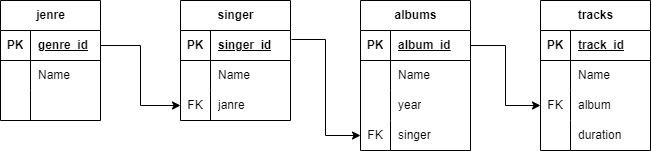

The diagram above was exported from draw.io. Its source (the exported page's mxGraphModel, read from the mxfile embedded in the PNG):
<mxGraphModel dx="2074" dy="836" grid="1" gridSize="10" guides="1" tooltips="1" connect="1" arrows="1" fold="1" page="1" pageScale="1" pageWidth="827" pageHeight="1169" math="0" shadow="0">
  <root>
    <mxCell id="0" />
    <mxCell id="1" parent="0" />
    <mxCell id="--V3BZ7hySlbYT9XLGey-1" value="singer" style="shape=table;startSize=30;container=1;collapsible=1;childLayout=tableLayout;fixedRows=1;rowLines=0;fontStyle=1;align=center;resizeLast=1;html=1;" parent="1" vertex="1">
      <mxGeometry x="210" y="40" width="110" height="120" as="geometry" />
    </mxCell>
    <mxCell id="--V3BZ7hySlbYT9XLGey-2" value="" style="shape=tableRow;horizontal=0;startSize=0;swimlaneHead=0;swimlaneBody=0;fillColor=none;collapsible=0;dropTarget=0;points=[[0,0.5],[1,0.5]];portConstraint=eastwest;top=0;left=0;right=0;bottom=1;" parent="--V3BZ7hySlbYT9XLGey-1" vertex="1">
      <mxGeometry y="30" width="110" height="30" as="geometry" />
    </mxCell>
    <mxCell id="--V3BZ7hySlbYT9XLGey-3" value="PK" style="shape=partialRectangle;connectable=0;fillColor=none;top=0;left=0;bottom=0;right=0;fontStyle=1;overflow=hidden;whiteSpace=wrap;html=1;" parent="--V3BZ7hySlbYT9XLGey-2" vertex="1">
      <mxGeometry width="30" height="30" as="geometry">
        <mxRectangle width="30" height="30" as="alternateBounds" />
      </mxGeometry>
    </mxCell>
    <mxCell id="--V3BZ7hySlbYT9XLGey-4" value="singer_id" style="shape=partialRectangle;connectable=0;fillColor=none;top=0;left=0;bottom=0;right=0;align=left;spacingLeft=6;fontStyle=5;overflow=hidden;whiteSpace=wrap;html=1;" parent="--V3BZ7hySlbYT9XLGey-2" vertex="1">
      <mxGeometry x="30" width="80" height="30" as="geometry">
        <mxRectangle width="80" height="30" as="alternateBounds" />
      </mxGeometry>
    </mxCell>
    <mxCell id="--V3BZ7hySlbYT9XLGey-5" value="" style="shape=tableRow;horizontal=0;startSize=0;swimlaneHead=0;swimlaneBody=0;fillColor=none;collapsible=0;dropTarget=0;points=[[0,0.5],[1,0.5]];portConstraint=eastwest;top=0;left=0;right=0;bottom=0;" parent="--V3BZ7hySlbYT9XLGey-1" vertex="1">
      <mxGeometry y="60" width="110" height="30" as="geometry" />
    </mxCell>
    <mxCell id="--V3BZ7hySlbYT9XLGey-6" value="" style="shape=partialRectangle;connectable=0;fillColor=none;top=0;left=0;bottom=0;right=0;editable=1;overflow=hidden;whiteSpace=wrap;html=1;" parent="--V3BZ7hySlbYT9XLGey-5" vertex="1">
      <mxGeometry width="30" height="30" as="geometry">
        <mxRectangle width="30" height="30" as="alternateBounds" />
      </mxGeometry>
    </mxCell>
    <mxCell id="--V3BZ7hySlbYT9XLGey-7" value="Name" style="shape=partialRectangle;connectable=0;fillColor=none;top=0;left=0;bottom=0;right=0;align=left;spacingLeft=6;overflow=hidden;whiteSpace=wrap;html=1;" parent="--V3BZ7hySlbYT9XLGey-5" vertex="1">
      <mxGeometry x="30" width="80" height="30" as="geometry">
        <mxRectangle width="80" height="30" as="alternateBounds" />
      </mxGeometry>
    </mxCell>
    <mxCell id="--V3BZ7hySlbYT9XLGey-14" value="" style="shape=tableRow;horizontal=0;startSize=0;swimlaneHead=0;swimlaneBody=0;fillColor=none;collapsible=0;dropTarget=0;points=[[0,0.5],[1,0.5]];portConstraint=eastwest;top=0;left=0;right=0;bottom=0;" parent="--V3BZ7hySlbYT9XLGey-1" vertex="1">
      <mxGeometry y="90" width="110" height="30" as="geometry" />
    </mxCell>
    <mxCell id="--V3BZ7hySlbYT9XLGey-15" value="FK" style="shape=partialRectangle;connectable=0;fillColor=none;top=0;left=0;bottom=0;right=0;editable=1;overflow=hidden;whiteSpace=wrap;html=1;" parent="--V3BZ7hySlbYT9XLGey-14" vertex="1">
      <mxGeometry width="30" height="30" as="geometry">
        <mxRectangle width="30" height="30" as="alternateBounds" />
      </mxGeometry>
    </mxCell>
    <mxCell id="--V3BZ7hySlbYT9XLGey-16" value="janre" style="shape=partialRectangle;connectable=0;fillColor=none;top=0;left=0;bottom=0;right=0;align=left;spacingLeft=6;overflow=hidden;whiteSpace=wrap;html=1;" parent="--V3BZ7hySlbYT9XLGey-14" vertex="1">
      <mxGeometry x="30" width="80" height="30" as="geometry">
        <mxRectangle width="80" height="30" as="alternateBounds" />
      </mxGeometry>
    </mxCell>
    <mxCell id="--V3BZ7hySlbYT9XLGey-23" value="jenre" style="shape=table;startSize=30;container=1;collapsible=1;childLayout=tableLayout;fixedRows=1;rowLines=0;fontStyle=1;align=center;resizeLast=1;html=1;" parent="1" vertex="1">
      <mxGeometry x="30" y="40" width="100" height="120" as="geometry" />
    </mxCell>
    <mxCell id="--V3BZ7hySlbYT9XLGey-24" value="" style="shape=tableRow;horizontal=0;startSize=0;swimlaneHead=0;swimlaneBody=0;fillColor=none;collapsible=0;dropTarget=0;points=[[0,0.5],[1,0.5]];portConstraint=eastwest;top=0;left=0;right=0;bottom=1;" parent="--V3BZ7hySlbYT9XLGey-23" vertex="1">
      <mxGeometry y="30" width="100" height="30" as="geometry" />
    </mxCell>
    <mxCell id="--V3BZ7hySlbYT9XLGey-25" value="PK" style="shape=partialRectangle;connectable=0;fillColor=none;top=0;left=0;bottom=0;right=0;fontStyle=1;overflow=hidden;whiteSpace=wrap;html=1;" parent="--V3BZ7hySlbYT9XLGey-24" vertex="1">
      <mxGeometry width="30" height="30" as="geometry">
        <mxRectangle width="30" height="30" as="alternateBounds" />
      </mxGeometry>
    </mxCell>
    <mxCell id="--V3BZ7hySlbYT9XLGey-26" value="genre_id" style="shape=partialRectangle;connectable=0;fillColor=none;top=0;left=0;bottom=0;right=0;align=left;spacingLeft=6;fontStyle=5;overflow=hidden;whiteSpace=wrap;html=1;" parent="--V3BZ7hySlbYT9XLGey-24" vertex="1">
      <mxGeometry x="30" width="70" height="30" as="geometry">
        <mxRectangle width="70" height="30" as="alternateBounds" />
      </mxGeometry>
    </mxCell>
    <mxCell id="--V3BZ7hySlbYT9XLGey-27" value="" style="shape=tableRow;horizontal=0;startSize=0;swimlaneHead=0;swimlaneBody=0;fillColor=none;collapsible=0;dropTarget=0;points=[[0,0.5],[1,0.5]];portConstraint=eastwest;top=0;left=0;right=0;bottom=0;" parent="--V3BZ7hySlbYT9XLGey-23" vertex="1">
      <mxGeometry y="60" width="100" height="30" as="geometry" />
    </mxCell>
    <mxCell id="--V3BZ7hySlbYT9XLGey-28" value="" style="shape=partialRectangle;connectable=0;fillColor=none;top=0;left=0;bottom=0;right=0;editable=1;overflow=hidden;whiteSpace=wrap;html=1;" parent="--V3BZ7hySlbYT9XLGey-27" vertex="1">
      <mxGeometry width="30" height="30" as="geometry">
        <mxRectangle width="30" height="30" as="alternateBounds" />
      </mxGeometry>
    </mxCell>
    <mxCell id="--V3BZ7hySlbYT9XLGey-29" value="Name" style="shape=partialRectangle;connectable=0;fillColor=none;top=0;left=0;bottom=0;right=0;align=left;spacingLeft=6;overflow=hidden;whiteSpace=wrap;html=1;" parent="--V3BZ7hySlbYT9XLGey-27" vertex="1">
      <mxGeometry x="30" width="70" height="30" as="geometry">
        <mxRectangle width="70" height="30" as="alternateBounds" />
      </mxGeometry>
    </mxCell>
    <mxCell id="--V3BZ7hySlbYT9XLGey-42" value="" style="shape=tableRow;horizontal=0;startSize=0;swimlaneHead=0;swimlaneBody=0;fillColor=none;collapsible=0;dropTarget=0;points=[[0,0.5],[1,0.5]];portConstraint=eastwest;top=0;left=0;right=0;bottom=0;" parent="--V3BZ7hySlbYT9XLGey-23" vertex="1">
      <mxGeometry y="90" width="100" height="30" as="geometry" />
    </mxCell>
    <mxCell id="--V3BZ7hySlbYT9XLGey-43" value="" style="shape=partialRectangle;connectable=0;fillColor=none;top=0;left=0;bottom=0;right=0;editable=1;overflow=hidden;whiteSpace=wrap;html=1;" parent="--V3BZ7hySlbYT9XLGey-42" vertex="1">
      <mxGeometry width="30" height="30" as="geometry">
        <mxRectangle width="30" height="30" as="alternateBounds" />
      </mxGeometry>
    </mxCell>
    <mxCell id="--V3BZ7hySlbYT9XLGey-44" value="" style="shape=partialRectangle;connectable=0;fillColor=none;top=0;left=0;bottom=0;right=0;align=left;spacingLeft=6;overflow=hidden;whiteSpace=wrap;html=1;" parent="--V3BZ7hySlbYT9XLGey-42" vertex="1">
      <mxGeometry x="30" width="70" height="30" as="geometry">
        <mxRectangle width="70" height="30" as="alternateBounds" />
      </mxGeometry>
    </mxCell>
    <mxCell id="--V3BZ7hySlbYT9XLGey-55" value="albums" style="shape=table;startSize=30;container=1;collapsible=1;childLayout=tableLayout;fixedRows=1;rowLines=0;fontStyle=1;align=center;resizeLast=1;html=1;" parent="1" vertex="1">
      <mxGeometry x="390" y="40" width="110" height="150" as="geometry" />
    </mxCell>
    <mxCell id="--V3BZ7hySlbYT9XLGey-56" value="" style="shape=tableRow;horizontal=0;startSize=0;swimlaneHead=0;swimlaneBody=0;fillColor=none;collapsible=0;dropTarget=0;points=[[0,0.5],[1,0.5]];portConstraint=eastwest;top=0;left=0;right=0;bottom=1;" parent="--V3BZ7hySlbYT9XLGey-55" vertex="1">
      <mxGeometry y="30" width="110" height="30" as="geometry" />
    </mxCell>
    <mxCell id="--V3BZ7hySlbYT9XLGey-57" value="PK" style="shape=partialRectangle;connectable=0;fillColor=none;top=0;left=0;bottom=0;right=0;fontStyle=1;overflow=hidden;whiteSpace=wrap;html=1;" parent="--V3BZ7hySlbYT9XLGey-56" vertex="1">
      <mxGeometry width="30" height="30" as="geometry">
        <mxRectangle width="30" height="30" as="alternateBounds" />
      </mxGeometry>
    </mxCell>
    <mxCell id="--V3BZ7hySlbYT9XLGey-58" value="album_id" style="shape=partialRectangle;connectable=0;fillColor=none;top=0;left=0;bottom=0;right=0;align=left;spacingLeft=6;fontStyle=5;overflow=hidden;whiteSpace=wrap;html=1;" parent="--V3BZ7hySlbYT9XLGey-56" vertex="1">
      <mxGeometry x="30" width="80" height="30" as="geometry">
        <mxRectangle width="80" height="30" as="alternateBounds" />
      </mxGeometry>
    </mxCell>
    <mxCell id="--V3BZ7hySlbYT9XLGey-59" value="" style="shape=tableRow;horizontal=0;startSize=0;swimlaneHead=0;swimlaneBody=0;fillColor=none;collapsible=0;dropTarget=0;points=[[0,0.5],[1,0.5]];portConstraint=eastwest;top=0;left=0;right=0;bottom=0;" parent="--V3BZ7hySlbYT9XLGey-55" vertex="1">
      <mxGeometry y="60" width="110" height="30" as="geometry" />
    </mxCell>
    <mxCell id="--V3BZ7hySlbYT9XLGey-60" value="" style="shape=partialRectangle;connectable=0;fillColor=none;top=0;left=0;bottom=0;right=0;editable=1;overflow=hidden;whiteSpace=wrap;html=1;" parent="--V3BZ7hySlbYT9XLGey-59" vertex="1">
      <mxGeometry width="30" height="30" as="geometry">
        <mxRectangle width="30" height="30" as="alternateBounds" />
      </mxGeometry>
    </mxCell>
    <mxCell id="--V3BZ7hySlbYT9XLGey-61" value="Name" style="shape=partialRectangle;connectable=0;fillColor=none;top=0;left=0;bottom=0;right=0;align=left;spacingLeft=6;overflow=hidden;whiteSpace=wrap;html=1;" parent="--V3BZ7hySlbYT9XLGey-59" vertex="1">
      <mxGeometry x="30" width="80" height="30" as="geometry">
        <mxRectangle width="80" height="30" as="alternateBounds" />
      </mxGeometry>
    </mxCell>
    <mxCell id="CuyMvThGlx8IiZMx5ceM-1" value="" style="shape=tableRow;horizontal=0;startSize=0;swimlaneHead=0;swimlaneBody=0;fillColor=none;collapsible=0;dropTarget=0;points=[[0,0.5],[1,0.5]];portConstraint=eastwest;top=0;left=0;right=0;bottom=0;" vertex="1" parent="--V3BZ7hySlbYT9XLGey-55">
      <mxGeometry y="90" width="110" height="30" as="geometry" />
    </mxCell>
    <mxCell id="CuyMvThGlx8IiZMx5ceM-2" value="" style="shape=partialRectangle;connectable=0;fillColor=none;top=0;left=0;bottom=0;right=0;editable=1;overflow=hidden;whiteSpace=wrap;html=1;" vertex="1" parent="CuyMvThGlx8IiZMx5ceM-1">
      <mxGeometry width="30" height="30" as="geometry">
        <mxRectangle width="30" height="30" as="alternateBounds" />
      </mxGeometry>
    </mxCell>
    <mxCell id="CuyMvThGlx8IiZMx5ceM-3" value="year" style="shape=partialRectangle;connectable=0;fillColor=none;top=0;left=0;bottom=0;right=0;align=left;spacingLeft=6;overflow=hidden;whiteSpace=wrap;html=1;" vertex="1" parent="CuyMvThGlx8IiZMx5ceM-1">
      <mxGeometry x="30" width="80" height="30" as="geometry">
        <mxRectangle width="80" height="30" as="alternateBounds" />
      </mxGeometry>
    </mxCell>
    <mxCell id="--V3BZ7hySlbYT9XLGey-62" value="" style="shape=tableRow;horizontal=0;startSize=0;swimlaneHead=0;swimlaneBody=0;fillColor=none;collapsible=0;dropTarget=0;points=[[0,0.5],[1,0.5]];portConstraint=eastwest;top=0;left=0;right=0;bottom=0;" parent="--V3BZ7hySlbYT9XLGey-55" vertex="1">
      <mxGeometry y="120" width="110" height="30" as="geometry" />
    </mxCell>
    <mxCell id="--V3BZ7hySlbYT9XLGey-63" value="FK" style="shape=partialRectangle;connectable=0;fillColor=none;top=0;left=0;bottom=0;right=0;editable=1;overflow=hidden;whiteSpace=wrap;html=1;" parent="--V3BZ7hySlbYT9XLGey-62" vertex="1">
      <mxGeometry width="30" height="30" as="geometry">
        <mxRectangle width="30" height="30" as="alternateBounds" />
      </mxGeometry>
    </mxCell>
    <mxCell id="--V3BZ7hySlbYT9XLGey-64" value="singer" style="shape=partialRectangle;connectable=0;fillColor=none;top=0;left=0;bottom=0;right=0;align=left;spacingLeft=6;overflow=hidden;whiteSpace=wrap;html=1;" parent="--V3BZ7hySlbYT9XLGey-62" vertex="1">
      <mxGeometry x="30" width="80" height="30" as="geometry">
        <mxRectangle width="80" height="30" as="alternateBounds" />
      </mxGeometry>
    </mxCell>
    <mxCell id="--V3BZ7hySlbYT9XLGey-79" value="tracks" style="shape=table;startSize=30;container=1;collapsible=1;childLayout=tableLayout;fixedRows=1;rowLines=0;fontStyle=1;align=center;resizeLast=1;html=1;" parent="1" vertex="1">
      <mxGeometry x="570" y="40" width="110" height="150" as="geometry" />
    </mxCell>
    <mxCell id="--V3BZ7hySlbYT9XLGey-80" value="" style="shape=tableRow;horizontal=0;startSize=0;swimlaneHead=0;swimlaneBody=0;fillColor=none;collapsible=0;dropTarget=0;points=[[0,0.5],[1,0.5]];portConstraint=eastwest;top=0;left=0;right=0;bottom=1;" parent="--V3BZ7hySlbYT9XLGey-79" vertex="1">
      <mxGeometry y="30" width="110" height="30" as="geometry" />
    </mxCell>
    <mxCell id="--V3BZ7hySlbYT9XLGey-81" value="PK" style="shape=partialRectangle;connectable=0;fillColor=none;top=0;left=0;bottom=0;right=0;fontStyle=1;overflow=hidden;whiteSpace=wrap;html=1;" parent="--V3BZ7hySlbYT9XLGey-80" vertex="1">
      <mxGeometry width="30" height="30" as="geometry">
        <mxRectangle width="30" height="30" as="alternateBounds" />
      </mxGeometry>
    </mxCell>
    <mxCell id="--V3BZ7hySlbYT9XLGey-82" value="track_id" style="shape=partialRectangle;connectable=0;fillColor=none;top=0;left=0;bottom=0;right=0;align=left;spacingLeft=6;fontStyle=5;overflow=hidden;whiteSpace=wrap;html=1;" parent="--V3BZ7hySlbYT9XLGey-80" vertex="1">
      <mxGeometry x="30" width="80" height="30" as="geometry">
        <mxRectangle width="80" height="30" as="alternateBounds" />
      </mxGeometry>
    </mxCell>
    <mxCell id="--V3BZ7hySlbYT9XLGey-83" value="" style="shape=tableRow;horizontal=0;startSize=0;swimlaneHead=0;swimlaneBody=0;fillColor=none;collapsible=0;dropTarget=0;points=[[0,0.5],[1,0.5]];portConstraint=eastwest;top=0;left=0;right=0;bottom=0;" parent="--V3BZ7hySlbYT9XLGey-79" vertex="1">
      <mxGeometry y="60" width="110" height="30" as="geometry" />
    </mxCell>
    <mxCell id="--V3BZ7hySlbYT9XLGey-84" value="" style="shape=partialRectangle;connectable=0;fillColor=none;top=0;left=0;bottom=0;right=0;editable=1;overflow=hidden;whiteSpace=wrap;html=1;" parent="--V3BZ7hySlbYT9XLGey-83" vertex="1">
      <mxGeometry width="30" height="30" as="geometry">
        <mxRectangle width="30" height="30" as="alternateBounds" />
      </mxGeometry>
    </mxCell>
    <mxCell id="--V3BZ7hySlbYT9XLGey-85" value="Name" style="shape=partialRectangle;connectable=0;fillColor=none;top=0;left=0;bottom=0;right=0;align=left;spacingLeft=6;overflow=hidden;whiteSpace=wrap;html=1;" parent="--V3BZ7hySlbYT9XLGey-83" vertex="1">
      <mxGeometry x="30" width="80" height="30" as="geometry">
        <mxRectangle width="80" height="30" as="alternateBounds" />
      </mxGeometry>
    </mxCell>
    <mxCell id="--V3BZ7hySlbYT9XLGey-101" value="" style="shape=tableRow;horizontal=0;startSize=0;swimlaneHead=0;swimlaneBody=0;fillColor=none;collapsible=0;dropTarget=0;points=[[0,0.5],[1,0.5]];portConstraint=eastwest;top=0;left=0;right=0;bottom=0;" parent="--V3BZ7hySlbYT9XLGey-79" vertex="1">
      <mxGeometry y="90" width="110" height="30" as="geometry" />
    </mxCell>
    <mxCell id="--V3BZ7hySlbYT9XLGey-102" value="FK" style="shape=partialRectangle;connectable=0;fillColor=none;top=0;left=0;bottom=0;right=0;editable=1;overflow=hidden;whiteSpace=wrap;html=1;" parent="--V3BZ7hySlbYT9XLGey-101" vertex="1">
      <mxGeometry width="30" height="30" as="geometry">
        <mxRectangle width="30" height="30" as="alternateBounds" />
      </mxGeometry>
    </mxCell>
    <mxCell id="--V3BZ7hySlbYT9XLGey-103" value="album" style="shape=partialRectangle;connectable=0;fillColor=none;top=0;left=0;bottom=0;right=0;align=left;spacingLeft=6;overflow=hidden;whiteSpace=wrap;html=1;" parent="--V3BZ7hySlbYT9XLGey-101" vertex="1">
      <mxGeometry x="30" width="80" height="30" as="geometry">
        <mxRectangle width="80" height="30" as="alternateBounds" />
      </mxGeometry>
    </mxCell>
    <mxCell id="CuyMvThGlx8IiZMx5ceM-4" value="" style="shape=tableRow;horizontal=0;startSize=0;swimlaneHead=0;swimlaneBody=0;fillColor=none;collapsible=0;dropTarget=0;points=[[0,0.5],[1,0.5]];portConstraint=eastwest;top=0;left=0;right=0;bottom=0;" vertex="1" parent="--V3BZ7hySlbYT9XLGey-79">
      <mxGeometry y="120" width="110" height="30" as="geometry" />
    </mxCell>
    <mxCell id="CuyMvThGlx8IiZMx5ceM-5" value="" style="shape=partialRectangle;connectable=0;fillColor=none;top=0;left=0;bottom=0;right=0;editable=1;overflow=hidden;whiteSpace=wrap;html=1;" vertex="1" parent="CuyMvThGlx8IiZMx5ceM-4">
      <mxGeometry width="30" height="30" as="geometry">
        <mxRectangle width="30" height="30" as="alternateBounds" />
      </mxGeometry>
    </mxCell>
    <mxCell id="CuyMvThGlx8IiZMx5ceM-6" value="duration" style="shape=partialRectangle;connectable=0;fillColor=none;top=0;left=0;bottom=0;right=0;align=left;spacingLeft=6;overflow=hidden;whiteSpace=wrap;html=1;" vertex="1" parent="CuyMvThGlx8IiZMx5ceM-4">
      <mxGeometry x="30" width="80" height="30" as="geometry">
        <mxRectangle width="80" height="30" as="alternateBounds" />
      </mxGeometry>
    </mxCell>
    <mxCell id="CuyMvThGlx8IiZMx5ceM-35" style="edgeStyle=orthogonalEdgeStyle;rounded=0;orthogonalLoop=1;jettySize=auto;html=1;exitX=1;exitY=0.5;exitDx=0;exitDy=0;entryX=0;entryY=0.5;entryDx=0;entryDy=0;" edge="1" parent="1" source="--V3BZ7hySlbYT9XLGey-24" target="--V3BZ7hySlbYT9XLGey-14">
      <mxGeometry relative="1" as="geometry">
        <Array as="points">
          <mxPoint x="170" y="85" />
          <mxPoint x="170" y="145" />
        </Array>
      </mxGeometry>
    </mxCell>
    <mxCell id="CuyMvThGlx8IiZMx5ceM-36" style="edgeStyle=orthogonalEdgeStyle;rounded=0;orthogonalLoop=1;jettySize=auto;html=1;exitX=1.009;exitY=0.3;exitDx=0;exitDy=0;entryX=0;entryY=0.5;entryDx=0;entryDy=0;exitPerimeter=0;" edge="1" parent="1" source="--V3BZ7hySlbYT9XLGey-2" target="--V3BZ7hySlbYT9XLGey-62">
      <mxGeometry relative="1" as="geometry" />
    </mxCell>
    <mxCell id="CuyMvThGlx8IiZMx5ceM-38" style="edgeStyle=orthogonalEdgeStyle;rounded=0;orthogonalLoop=1;jettySize=auto;html=1;exitX=1;exitY=0.5;exitDx=0;exitDy=0;entryX=0;entryY=0.5;entryDx=0;entryDy=0;" edge="1" parent="1" source="--V3BZ7hySlbYT9XLGey-56" target="--V3BZ7hySlbYT9XLGey-101">
      <mxGeometry relative="1" as="geometry" />
    </mxCell>
  </root>
</mxGraphModel>